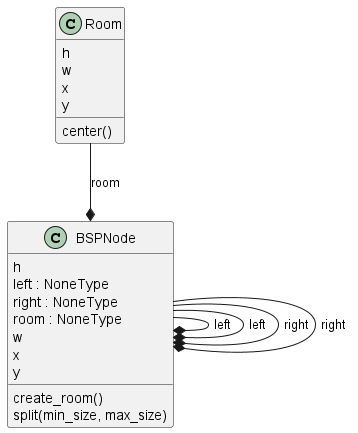

The diagram above was rendered by PlantUML. Its source (embedded in the PNG):
@startuml classes_BSP
set namespaceSeparator none
class "BSPNode" as api.classes.bsp.BSPNodeRoom.BSPNode {
  h
  left : NoneType
  right : NoneType
  room : NoneType
  w
  x
  y
  create_room()
  split(min_size, max_size)
}
class "Room" as api.classes.bsp.BSPNodeRoom.Room {
  h
  w
  x
  y
  center()
}
api.classes.bsp.BSPNodeRoom.BSPNode --* api.classes.bsp.BSPNodeRoom.BSPNode : left
api.classes.bsp.BSPNodeRoom.BSPNode --* api.classes.bsp.BSPNodeRoom.BSPNode : left
api.classes.bsp.BSPNodeRoom.BSPNode --* api.classes.bsp.BSPNodeRoom.BSPNode : right
api.classes.bsp.BSPNodeRoom.BSPNode --* api.classes.bsp.BSPNodeRoom.BSPNode : right
api.classes.bsp.BSPNodeRoom.Room --* api.classes.bsp.BSPNodeRoom.BSPNode : room
@enduml